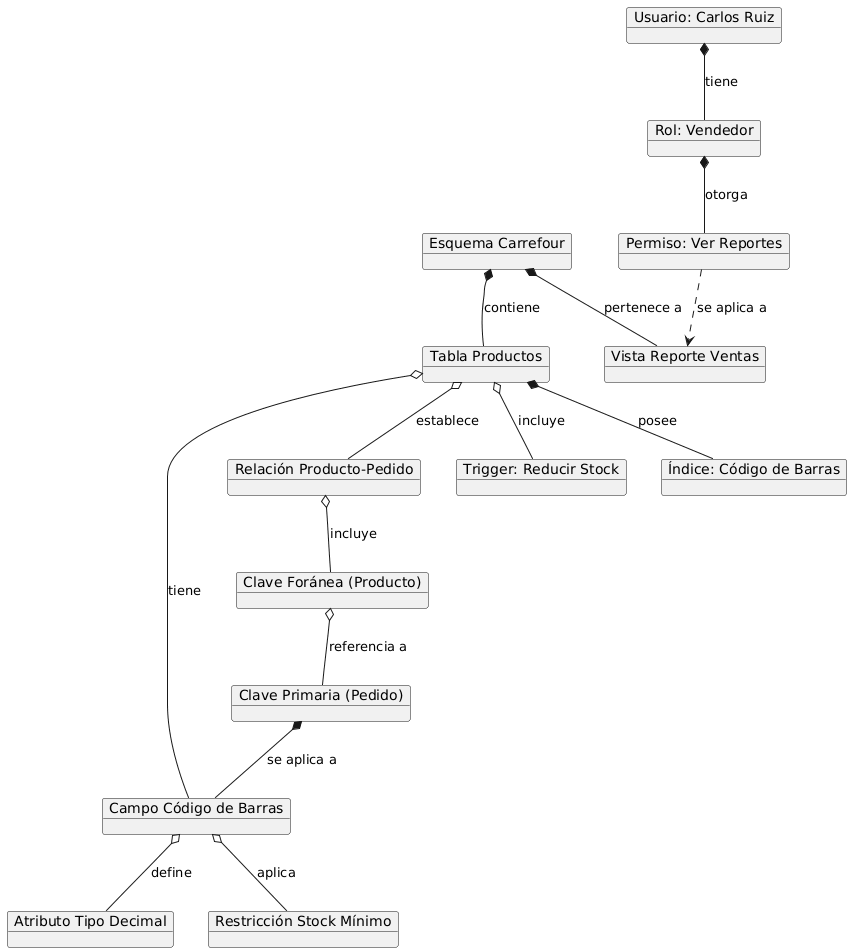

The diagram above was rendered by PlantUML. Its source (embedded in the PNG):
@startuml
' --- OBJETOS ---
object "Esquema Carrefour" as Schema
object "Tabla Productos" as Tabla
object "Vista Reporte Ventas" as View
object "Campo Código de Barras" as Campo
object "Atributo Tipo Decimal" as Atributos
object "Restricción Stock Mínimo" as Contrains
object "Relación Producto-Pedido" as Relacion
object "Clave Foránea (Producto)" as ForeignKey
object "Clave Primaria (Pedido)" as PrimaryKey
object "Usuario: Carlos Ruiz" as Usuario
object "Rol: Vendedor" as Role
object "Permiso: Ver Reportes" as Permiso
object "Trigger: Reducir Stock" as Trigger
object "Índice: Código de Barras" as Indice

' --- RELACIONES ---
Schema *-- Tabla : contiene
Schema *-- View : pertenece a

Tabla o-- Campo : tiene
Tabla *-- Indice : posee
Tabla o-- Trigger : incluye

Campo o-- Atributos : define
Campo o-- Contrains : aplica

Tabla o-- Relacion : establece
Relacion o-- ForeignKey : incluye
ForeignKey o-- PrimaryKey : referencia a

PrimaryKey *-- Campo : se aplica a

Usuario *-- Role : tiene
Role *-- Permiso : otorga

Permiso ..> View : se aplica a
@enduml